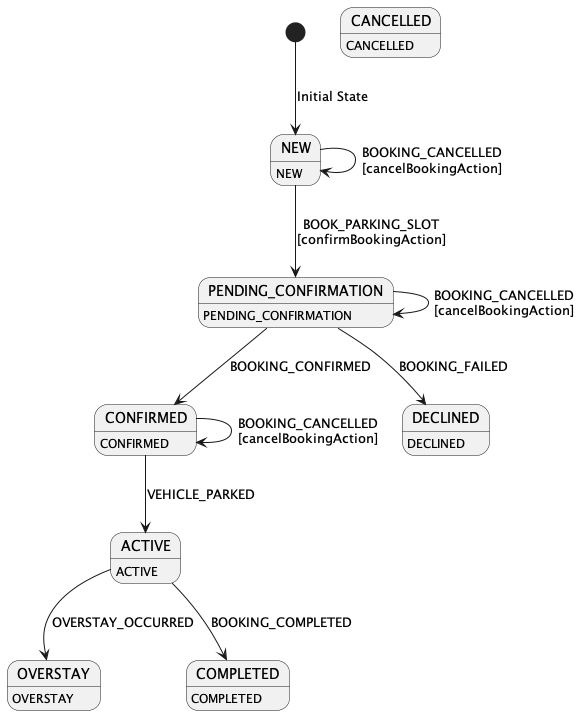

The diagram above was rendered by PlantUML. Its source (embedded in the PNG):
@startuml
[*] --> NEW : Initial State

NEW --> PENDING_CONFIRMATION : BOOK_PARKING_SLOT\n[confirmBookingAction]
NEW --> NEW : BOOKING_CANCELLED\n[cancelBookingAction]

PENDING_CONFIRMATION --> CONFIRMED : BOOKING_CONFIRMED
PENDING_CONFIRMATION --> DECLINED : BOOKING_FAILED
PENDING_CONFIRMATION --> PENDING_CONFIRMATION : BOOKING_CANCELLED\n[cancelBookingAction]

CONFIRMED --> ACTIVE : VEHICLE_PARKED
CONFIRMED --> CONFIRMED : BOOKING_CANCELLED\n[cancelBookingAction]

ACTIVE --> OVERSTAY : OVERSTAY_OCCURRED
ACTIVE --> COMPLETED : BOOKING_COMPLETED

NEW : NEW
PENDING_CONFIRMATION : PENDING_CONFIRMATION
CONFIRMED : CONFIRMED
ACTIVE : ACTIVE
OVERSTAY : OVERSTAY
CANCELLED : CANCELLED
COMPLETED : COMPLETED
DECLINED : DECLINED

@enduml